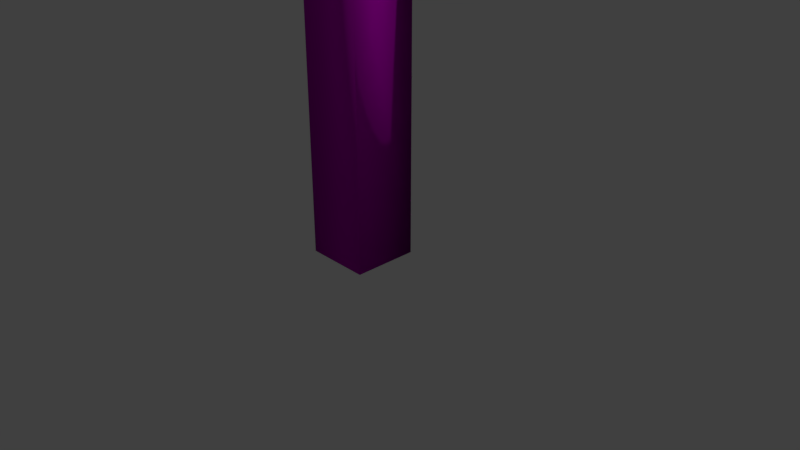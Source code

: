 # Source: obelysk.blend  (saved by Blender 2.78.0; exported with 4.5.12 LTS)
import bpy
from mathutils import Matrix  # noqa: F401  (used for matrix-valued properties, if any)

bpy.ops.wm.read_factory_settings(use_empty=True)
scene = bpy.context.scene
scene.name = 'Scene'

# ---- collections
col_collection_1 = bpy.data.collections.new('Collection 1'); scene.collection.children.link(col_collection_1)

# ---- images (referenced by path relative to the original .blend; pixels are not part of the script)
import os
ASSET_DIR = os.environ.get("B2B_ASSET_DIR", "")  # directory of the original .blend (textures are referenced by path, not embedded)
HERE = os.path.dirname(os.path.abspath(__file__))  # packed textures are extracted next to this script under _unpacked/

def load_image(name, relpath, width, height, colorspace="sRGB"):
    """Load a texture the original file referenced (path relative to the .blend, or extracted next to this script)."""
    p = next((c for c in (os.path.join(HERE, relpath), os.path.join(ASSET_DIR, relpath)) if relpath and os.path.exists(c)), "")
    if p:
        img = bpy.data.images.load(p, check_existing=True)
        img.name = name
    else:  # same state as the original file: an image datablock whose file is absent (Cycles renders it pink)
        img = bpy.data.images.new(name, width, height)
        img.source = "FILE"
        img.filepath = "//" + (relpath or name)
    img.colorspace_settings.name = colorspace
    return img
img_obelysk1_png = load_image('obelysk1.png', 'obelysk1.png', 1024, 1024, 'sRGB')
img_obelysk_normal_png = load_image('obelysk_normal.png', 'obelysk_normal.png', 1024, 1024, 'sRGB')

# ---- materials (node trees are filled in below, after node groups)
mat_material_002 = bpy.data.materials.new('Material.002')
mat_material_002.alpha_threshold = 0.0
mat_material_002.roughness = 0.5

# ---- material node trees
mat_material_002.use_nodes = True; mat_material_002.node_tree.nodes.clear()
_N = mat_material_002.node_tree.nodes; _L = mat_material_002.node_tree.links
n0 = _N.new('ShaderNodeOutputMaterial'); n0.name = 'Material Output'; n0.location = (300, 300)
n1 = _N.new('ShaderNodeBsdfDiffuse'); n1.name = 'Diffuse BSDF'; n1.location = (10, 300)
n1.inputs[1].default_value = 1.0
n2 = _N.new('ShaderNodeTexImage'); n2.name = 'Image Texture'; n2.location = (-243, 457)
n2.width = 140
n2.image = img_obelysk1_png
n3 = _N.new('ShaderNodeNormalMap'); n3.name = 'Normal Map'; n3.location = (-220, 189)
n3.inputs[0].default_value = 1.5
n4 = _N.new('ShaderNodeTexImage'); n4.name = 'Image Texture.001'; n4.location = (-416, 208)
n4.width = 140
n4.image = img_obelysk_normal_png
_L.new(n1.outputs[0], n0.inputs[0])
_L.new(n2.outputs[0], n1.inputs[0])
_L.new(n4.outputs[0], n3.inputs[1])
_L.new(n3.outputs[0], n1.inputs[2])
n0.is_active_output = True

# ---- world
world_world = bpy.data.worlds.new('World'); scene.world = world_world
world_world.color = (0.05088, 0.05088, 0.05088)
world_world.use_sun_shadow = False
world_world.sun_shadow_jitter_overblur = 0.0
world_world.cycles.sampling_method = 'MANUAL'

# ---- cameras
cam_camera = bpy.data.cameras.new('Camera')
cam_camera.clip_end = 100.0
cam_camera.lens = 35.0
cam_camera.sensor_width = 32.0
cam_camera.sensor_height = 18.0
cam_camera.ortho_scale = 7.314
cam_camera.dof.focus_distance = 0.0

# ---- lights
light_lamp = bpy.data.lights.new('Lamp', 'POINT')
light_lamp.transmission_factor = 0.0
light_lamp.cutoff_distance = 30.0
light_lamp.energy = 100.0
light_lamp.shadow_buffer_clip_start = 1.001
light_lamp.shadow_soft_size = 0.1
light_lamp.shadow_maximum_resolution = 0.006
light_lamp.use_absolute_resolution = True

# ---- meshes
me_cylinder = bpy.data.meshes.new('Cylinder')
me_cylinder.from_pydata([(1.49e-08, 1.0, 0.0), (1.49e-08, 1.0, 5.658), (1.0, -3.179e-08, 0.0), (1.0, -3.179e-08, 5.658), (-7.252e-08, -1.0, 0.0), (-7.252e-08, -1.0, 5.658), (-1.0, 2.384e-08, 0.0), (-1.0, 2.384e-08, 5.658), (0.09097, -1.102e-08, 6.708), (-1.219e-08, 0.09097, 6.708), (-2.014e-08, -0.09097, 6.708), (-0.09097, -5.958e-09, 6.708), (1.49e-08, 1.0, 5.609), (1.0, -3.179e-08, 5.609), (-7.252e-08, -1.0, 5.609), (-1.0, 2.384e-08, 5.609)], [], [(12, 1, 3, 13), (13, 3, 5, 14), (3, 1, 9, 8), (14, 5, 7, 15), (15, 7, 1, 12), (0, 2, 4, 6), (8, 9, 11, 10), (7, 5, 10, 11), (1, 7, 11, 9), (5, 3, 8, 10), (6, 15, 12, 0), (4, 14, 15, 6), (2, 13, 14, 4), (0, 12, 13, 2)])
me_cylinder.polygons.foreach_set('use_smooth', [True] * 14)
_uv = me_cylinder.uv_layers.new(name='UVMap')
_uv.uv.foreach_set('vector', [0.4003, 0.7926, 0.4003, 0.7995, 0.2005, 0.7995, 0.2005, 0.7926, 0.2, 0.7926, 0.2, 0.7995, 0.0002417, 0.7995, 0.0002417, 0.7926, 0.0003483, 0.8, 0.2001, 0.8, 0.1093, 0.9739, 0.09114, 0.9739, 0.6005, 0.7926, 0.6005, 0.7995, 0.4007, 0.7995, 0.4007, 0.7926, 0.8008, 0.7926, 0.8008, 0.7995, 0.601, 0.7995, 0.601, 0.7926, 0.4003, 0.8, 0.4003, 0.9998, 0.2005, 0.9998, 0.2005, 0.8, 0.3624, 0.8333, 0.3624, 0.8515, 0.3442, 0.8515, 0.3442, 0.8333, 0.001378, 0.8, 0.2011, 0.8, 0.1103, 0.9739, 0.09217, 0.9739, 0.0006111, 0.8009, 0.2004, 0.8003, 0.1101, 0.9745, 0.09189, 0.9745, 0.0002417, 0.7995, 0.2, 0.7995, 0.1092, 0.9734, 0.09104, 0.9734, 0.8008, 0.0002417, 0.8008, 0.7926, 0.601, 0.7926, 0.601, 0.0002417, 0.6005, 0.0002417, 0.6005, 0.7926, 0.4007, 0.7926, 0.4007, 0.0002417, 0.2, 0.0002417, 0.2, 0.7926, 0.0002417, 0.7926, 0.0002417, 0.0002417, 0.4003, 0.0002417, 0.4003, 0.7926, 0.2005, 0.7926, 0.2005, 0.0002417])
me_cylinder.materials.append(mat_material_002)
me_cylinder.use_remesh_preserve_volume = False
me_cylinder.use_remesh_preserve_attributes = False
me_cylinder.use_mirror_vertex_groups = False
me_cylinder.update()

# ---- objects
ob_cylinder = bpy.data.objects.new('Cylinder', me_cylinder)
ob_lamp = bpy.data.objects.new('Lamp', light_lamp)
ob_camera = bpy.data.objects.new('Camera', cam_camera)

# ---- transforms, parenting, visibility, modifiers, constraints
ob_cylinder.location = (0.08767, -0.1772, 0.1336)
ob_cylinder.rotation_euler = (0.0, 0.0, 0.7854)
ob_cylinder.scale = (0.5989, 0.5989, 0.7224)
ob_cylinder.lineart.crease_threshold = 0.0
ob_lamp.location = (4.076, 1.005, 5.904)
ob_lamp.rotation_euler = (0.6503, 0.05522, 1.866)
ob_lamp.lock_rotations_4d = False
ob_lamp.empty_display_type = 'ARROWS'
ob_lamp.color = (0.0, 0.0, 0.0, 0.0)
ob_lamp.lineart.crease_threshold = 0.0
ob_camera.location = (7.481, -6.508, 5.344)
ob_camera.rotation_euler = (1.109, 0.0, 0.8149)
ob_camera.lock_rotations_4d = False
ob_camera.empty_display_type = 'ARROWS'
ob_camera.color = (0.0, 0.0, 0.0, 0.0)
ob_camera.display_type = 'WIRE'
ob_camera.lineart.crease_threshold = 0.0

# ---- collection membership
col_collection_1.objects.link(ob_cylinder)
col_collection_1.objects.link(ob_lamp)
col_collection_1.objects.link(ob_camera)

# ---- scene / render settings (as saved in the file)
scene.camera = ob_camera
scene.frame_start = 1; scene.frame_end = 250; scene.frame_set(1)
scene.render.engine = 'CYCLES'
scene.render.resolution_percentage = 50
scene.render.dither_intensity = 0.0
scene.cycles.use_denoising = False
scene.cycles.samples = 128
scene.cycles.sampling_pattern = 'TABULATED_SOBOL'
scene.cycles.light_sampling_threshold = 0.0
scene.cycles.use_adaptive_sampling = False
scene.cycles.use_light_tree = False
scene.cycles.blur_glossy = 0.0
scene.cycles.sample_clamp_indirect = 0.0
scene.view_settings.view_transform = 'Standard'
bpy.context.view_layer.update()
